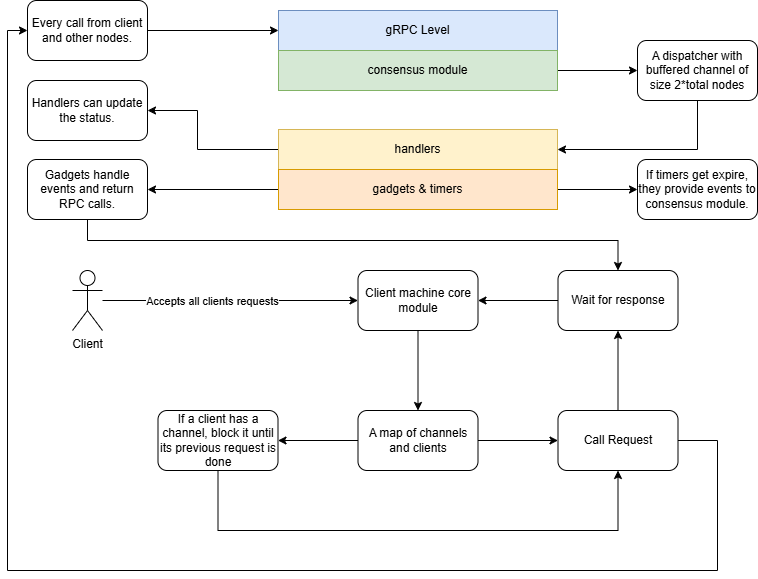

The diagram above was exported from draw.io. Its source (the exported page's mxGraphModel, read from the mxfile embedded in the PNG):
<mxGraphModel dx="1290" dy="569" grid="1" gridSize="10" guides="1" tooltips="1" connect="1" arrows="1" fold="1" page="1" pageScale="1" pageWidth="827" pageHeight="1169" math="0" shadow="0">
  <root>
    <mxCell id="0" />
    <mxCell id="1" parent="0" />
    <mxCell id="2hA9aD0rXCZNVL_w3TBW-2" value="gRPC Level" style="rounded=0;whiteSpace=wrap;html=1;fillColor=#dae8fc;strokeColor=#6c8ebf;" parent="1" vertex="1">
      <mxGeometry x="281" y="80" width="279" height="40" as="geometry" />
    </mxCell>
    <mxCell id="2hA9aD0rXCZNVL_w3TBW-9" style="edgeStyle=orthogonalEdgeStyle;rounded=0;orthogonalLoop=1;jettySize=auto;html=1;entryX=0;entryY=0.5;entryDx=0;entryDy=0;" parent="1" source="2hA9aD0rXCZNVL_w3TBW-3" target="2hA9aD0rXCZNVL_w3TBW-8" edge="1">
      <mxGeometry relative="1" as="geometry" />
    </mxCell>
    <mxCell id="2hA9aD0rXCZNVL_w3TBW-3" value="consensus module" style="rounded=0;whiteSpace=wrap;html=1;fillColor=#d5e8d4;strokeColor=#82b366;" parent="1" vertex="1">
      <mxGeometry x="281" y="120" width="279" height="40" as="geometry" />
    </mxCell>
    <mxCell id="2hA9aD0rXCZNVL_w3TBW-30" value="" style="edgeStyle=orthogonalEdgeStyle;rounded=0;orthogonalLoop=1;jettySize=auto;html=1;entryX=1;entryY=0.5;entryDx=0;entryDy=0;" parent="1" source="2hA9aD0rXCZNVL_w3TBW-4" target="2hA9aD0rXCZNVL_w3TBW-31" edge="1">
      <mxGeometry relative="1" as="geometry">
        <mxPoint x="201" y="219" as="targetPoint" />
        <Array as="points">
          <mxPoint x="200" y="219" />
          <mxPoint x="200" y="180" />
        </Array>
      </mxGeometry>
    </mxCell>
    <mxCell id="2hA9aD0rXCZNVL_w3TBW-4" value="handlers" style="rounded=0;whiteSpace=wrap;html=1;fillColor=#fff2cc;strokeColor=#d6b656;" parent="1" vertex="1">
      <mxGeometry x="281" y="199" width="279" height="40" as="geometry" />
    </mxCell>
    <mxCell id="2hA9aD0rXCZNVL_w3TBW-11" style="edgeStyle=orthogonalEdgeStyle;rounded=0;orthogonalLoop=1;jettySize=auto;html=1;entryX=1;entryY=0.5;entryDx=0;entryDy=0;" parent="1" source="2hA9aD0rXCZNVL_w3TBW-5" target="2hA9aD0rXCZNVL_w3TBW-12" edge="1">
      <mxGeometry relative="1" as="geometry">
        <mxPoint x="160" y="259" as="targetPoint" />
      </mxGeometry>
    </mxCell>
    <mxCell id="2hA9aD0rXCZNVL_w3TBW-36" style="edgeStyle=orthogonalEdgeStyle;rounded=0;orthogonalLoop=1;jettySize=auto;html=1;" parent="1" source="2hA9aD0rXCZNVL_w3TBW-5" target="2hA9aD0rXCZNVL_w3TBW-33" edge="1">
      <mxGeometry relative="1" as="geometry" />
    </mxCell>
    <mxCell id="2hA9aD0rXCZNVL_w3TBW-5" value="gadgets &amp;amp; timers" style="rounded=0;whiteSpace=wrap;html=1;fillColor=#ffe6cc;strokeColor=#d79b00;" parent="1" vertex="1">
      <mxGeometry x="281" y="239" width="279" height="40" as="geometry" />
    </mxCell>
    <mxCell id="2hA9aD0rXCZNVL_w3TBW-6" value="" style="endArrow=classic;html=1;rounded=0;entryX=0;entryY=0.5;entryDx=0;entryDy=0;" parent="1" target="2hA9aD0rXCZNVL_w3TBW-2" edge="1">
      <mxGeometry width="50" height="50" relative="1" as="geometry">
        <mxPoint x="150" y="100" as="sourcePoint" />
        <mxPoint x="200" y="90" as="targetPoint" />
      </mxGeometry>
    </mxCell>
    <mxCell id="2hA9aD0rXCZNVL_w3TBW-7" value="Every call from client and other nodes." style="rounded=1;whiteSpace=wrap;html=1;" parent="1" vertex="1">
      <mxGeometry x="30" y="70" width="120" height="60" as="geometry" />
    </mxCell>
    <mxCell id="2hA9aD0rXCZNVL_w3TBW-10" style="edgeStyle=orthogonalEdgeStyle;rounded=0;orthogonalLoop=1;jettySize=auto;html=1;entryX=1;entryY=0.5;entryDx=0;entryDy=0;" parent="1" source="2hA9aD0rXCZNVL_w3TBW-8" target="2hA9aD0rXCZNVL_w3TBW-4" edge="1">
      <mxGeometry relative="1" as="geometry">
        <Array as="points">
          <mxPoint x="700" y="219" />
        </Array>
      </mxGeometry>
    </mxCell>
    <mxCell id="2hA9aD0rXCZNVL_w3TBW-8" value="A dispatcher with buffered channel of size 2*total nodes" style="rounded=1;whiteSpace=wrap;html=1;" parent="1" vertex="1">
      <mxGeometry x="640" y="110" width="120" height="60" as="geometry" />
    </mxCell>
    <mxCell id="2hA9aD0rXCZNVL_w3TBW-37" style="edgeStyle=orthogonalEdgeStyle;rounded=0;orthogonalLoop=1;jettySize=auto;html=1;entryX=0.5;entryY=0;entryDx=0;entryDy=0;" parent="1" source="2hA9aD0rXCZNVL_w3TBW-12" target="2hA9aD0rXCZNVL_w3TBW-23" edge="1">
      <mxGeometry relative="1" as="geometry">
        <Array as="points">
          <mxPoint x="90" y="310" />
          <mxPoint x="621" y="310" />
        </Array>
      </mxGeometry>
    </mxCell>
    <mxCell id="2hA9aD0rXCZNVL_w3TBW-12" value="Gadgets handle events and return RPC calls." style="rounded=1;whiteSpace=wrap;html=1;" parent="1" vertex="1">
      <mxGeometry x="30" y="229" width="120" height="60" as="geometry" />
    </mxCell>
    <mxCell id="2hA9aD0rXCZNVL_w3TBW-20" value="" style="edgeStyle=orthogonalEdgeStyle;rounded=0;orthogonalLoop=1;jettySize=auto;html=1;" parent="1" source="2hA9aD0rXCZNVL_w3TBW-15" target="2hA9aD0rXCZNVL_w3TBW-19" edge="1">
      <mxGeometry relative="1" as="geometry" />
    </mxCell>
    <mxCell id="2hA9aD0rXCZNVL_w3TBW-15" value="Client machine core module" style="rounded=1;whiteSpace=wrap;html=1;" parent="1" vertex="1">
      <mxGeometry x="360.5" y="340" width="120" height="60" as="geometry" />
    </mxCell>
    <mxCell id="2hA9aD0rXCZNVL_w3TBW-17" style="edgeStyle=orthogonalEdgeStyle;rounded=0;orthogonalLoop=1;jettySize=auto;html=1;entryX=0;entryY=0.5;entryDx=0;entryDy=0;" parent="1" source="2hA9aD0rXCZNVL_w3TBW-16" target="2hA9aD0rXCZNVL_w3TBW-15" edge="1">
      <mxGeometry relative="1" as="geometry" />
    </mxCell>
    <mxCell id="2hA9aD0rXCZNVL_w3TBW-18" value="Accepts all clients requests" style="edgeLabel;html=1;align=center;verticalAlign=middle;resizable=0;points=[];" parent="2hA9aD0rXCZNVL_w3TBW-17" vertex="1" connectable="0">
      <mxGeometry x="-0.1374" y="2" relative="1" as="geometry">
        <mxPoint x="-1" y="2" as="offset" />
      </mxGeometry>
    </mxCell>
    <mxCell id="2hA9aD0rXCZNVL_w3TBW-16" value="Client" style="shape=umlActor;verticalLabelPosition=bottom;verticalAlign=top;html=1;outlineConnect=0;" parent="1" vertex="1">
      <mxGeometry x="75" y="340" width="30" height="60" as="geometry" />
    </mxCell>
    <mxCell id="2hA9aD0rXCZNVL_w3TBW-22" value="" style="edgeStyle=orthogonalEdgeStyle;rounded=0;orthogonalLoop=1;jettySize=auto;html=1;" parent="1" source="2hA9aD0rXCZNVL_w3TBW-19" target="2hA9aD0rXCZNVL_w3TBW-21" edge="1">
      <mxGeometry relative="1" as="geometry" />
    </mxCell>
    <mxCell id="2hA9aD0rXCZNVL_w3TBW-27" value="" style="edgeStyle=orthogonalEdgeStyle;rounded=0;orthogonalLoop=1;jettySize=auto;html=1;" parent="1" source="2hA9aD0rXCZNVL_w3TBW-19" target="2hA9aD0rXCZNVL_w3TBW-26" edge="1">
      <mxGeometry relative="1" as="geometry" />
    </mxCell>
    <mxCell id="2hA9aD0rXCZNVL_w3TBW-19" value="A map of channels and clients" style="whiteSpace=wrap;html=1;rounded=1;" parent="1" vertex="1">
      <mxGeometry x="360.5" y="480" width="120" height="60" as="geometry" />
    </mxCell>
    <mxCell id="2hA9aD0rXCZNVL_w3TBW-24" value="" style="edgeStyle=orthogonalEdgeStyle;rounded=0;orthogonalLoop=1;jettySize=auto;html=1;" parent="1" source="2hA9aD0rXCZNVL_w3TBW-21" target="2hA9aD0rXCZNVL_w3TBW-23" edge="1">
      <mxGeometry relative="1" as="geometry" />
    </mxCell>
    <mxCell id="2hA9aD0rXCZNVL_w3TBW-35" style="edgeStyle=orthogonalEdgeStyle;rounded=0;orthogonalLoop=1;jettySize=auto;html=1;entryX=0;entryY=0.5;entryDx=0;entryDy=0;" parent="1" source="2hA9aD0rXCZNVL_w3TBW-21" target="2hA9aD0rXCZNVL_w3TBW-7" edge="1">
      <mxGeometry relative="1" as="geometry">
        <Array as="points">
          <mxPoint x="720" y="510" />
          <mxPoint x="720" y="640" />
          <mxPoint x="10" y="640" />
          <mxPoint x="10" y="100" />
        </Array>
      </mxGeometry>
    </mxCell>
    <mxCell id="2hA9aD0rXCZNVL_w3TBW-21" value="Call Request" style="whiteSpace=wrap;html=1;rounded=1;" parent="1" vertex="1">
      <mxGeometry x="560.5" y="480" width="120" height="60" as="geometry" />
    </mxCell>
    <mxCell id="2hA9aD0rXCZNVL_w3TBW-25" value="" style="edgeStyle=orthogonalEdgeStyle;rounded=0;orthogonalLoop=1;jettySize=auto;html=1;" parent="1" source="2hA9aD0rXCZNVL_w3TBW-23" target="2hA9aD0rXCZNVL_w3TBW-15" edge="1">
      <mxGeometry relative="1" as="geometry" />
    </mxCell>
    <mxCell id="2hA9aD0rXCZNVL_w3TBW-23" value="Wait for response" style="whiteSpace=wrap;html=1;rounded=1;" parent="1" vertex="1">
      <mxGeometry x="560.5" y="340" width="120" height="60" as="geometry" />
    </mxCell>
    <mxCell id="2hA9aD0rXCZNVL_w3TBW-28" style="edgeStyle=orthogonalEdgeStyle;rounded=0;orthogonalLoop=1;jettySize=auto;html=1;entryX=0.5;entryY=1;entryDx=0;entryDy=0;" parent="1" source="2hA9aD0rXCZNVL_w3TBW-26" target="2hA9aD0rXCZNVL_w3TBW-21" edge="1">
      <mxGeometry relative="1" as="geometry">
        <Array as="points">
          <mxPoint x="221" y="600" />
          <mxPoint x="621" y="600" />
        </Array>
      </mxGeometry>
    </mxCell>
    <mxCell id="2hA9aD0rXCZNVL_w3TBW-26" value="If a client has a channel, block it until its previous request is done" style="whiteSpace=wrap;html=1;rounded=1;" parent="1" vertex="1">
      <mxGeometry x="160.5" y="480" width="120" height="60" as="geometry" />
    </mxCell>
    <mxCell id="2hA9aD0rXCZNVL_w3TBW-31" value="Handlers can update the status." style="rounded=1;whiteSpace=wrap;html=1;" parent="1" vertex="1">
      <mxGeometry x="30" y="150" width="120" height="60" as="geometry" />
    </mxCell>
    <mxCell id="2hA9aD0rXCZNVL_w3TBW-32" value="&lt;span style=&quot;color: rgba(0, 0, 0, 0); font-family: monospace; font-size: 0px; text-align: start;&quot;&gt;%3CmxGraphModel%3E%3Croot%3E%3CmxCell%20id%3D%220%22%2F%3E%3CmxCell%20id%3D%221%22%20parent%3D%220%22%2F%3E%3CmxCell%20id%3D%222%22%20value%3D%22Handlers%20can%20update%20the%20status.%22%20style%3D%22rounded%3D1%3BwhiteSpace%3Dwrap%3Bhtml%3D1%3B%22%20vertex%3D%221%22%20parent%3D%221%22%3E%3CmxGeometry%20x%3D%22140%22%20y%3D%22139%22%20width%3D%22120%22%20height%3D%2260%22%20as%3D%22geometry%22%2F%3E%3C%2FmxCell%3E%3C%2Froot%3E%3C%2FmxGraphModel%3E&lt;/span&gt;" style="text;html=1;align=center;verticalAlign=middle;resizable=0;points=[];autosize=1;strokeColor=none;fillColor=none;" parent="1" vertex="1">
      <mxGeometry x="740" y="258" width="20" height="30" as="geometry" />
    </mxCell>
    <mxCell id="2hA9aD0rXCZNVL_w3TBW-33" value="If timers get expire, they provide events to consensus module." style="rounded=1;whiteSpace=wrap;html=1;" parent="1" vertex="1">
      <mxGeometry x="640" y="229" width="120" height="60" as="geometry" />
    </mxCell>
  </root>
</mxGraphModel>